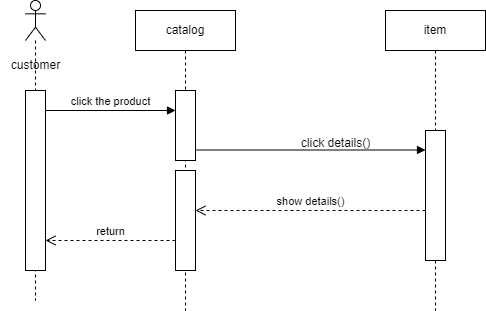

The diagram above was exported from draw.io. Its source (the exported page's mxGraphModel, read from the mxfile embedded in the PNG):
<mxGraphModel dx="1050" dy="565" grid="1" gridSize="10" guides="1" tooltips="1" connect="1" arrows="1" fold="1" page="1" pageScale="1" pageWidth="850" pageHeight="1100" math="0" shadow="0">
  <root>
    <mxCell id="0" />
    <mxCell id="1" parent="0" />
    <mxCell id="2M05-oXc2ph0cT32PLSG-1" value="" style="shape=umlLifeline;perimeter=lifelinePerimeter;whiteSpace=wrap;html=1;container=1;dropTarget=0;collapsible=0;recursiveResize=0;outlineConnect=0;portConstraint=eastwest;newEdgeStyle={&quot;curved&quot;:0,&quot;rounded&quot;:0};participant=umlActor;" vertex="1" parent="1">
      <mxGeometry x="150" y="430" width="20" height="300" as="geometry" />
    </mxCell>
    <mxCell id="2M05-oXc2ph0cT32PLSG-4" value="" style="html=1;points=[[0,0,0,0,5],[0,1,0,0,-5],[1,0,0,0,5],[1,1,0,0,-5]];perimeter=orthogonalPerimeter;outlineConnect=0;targetShapes=umlLifeline;portConstraint=eastwest;newEdgeStyle={&quot;curved&quot;:0,&quot;rounded&quot;:0};" vertex="1" parent="2M05-oXc2ph0cT32PLSG-1">
      <mxGeometry y="90" width="20" height="180" as="geometry" />
    </mxCell>
    <mxCell id="2M05-oXc2ph0cT32PLSG-2" value="catalog" style="shape=umlLifeline;perimeter=lifelinePerimeter;whiteSpace=wrap;html=1;container=1;dropTarget=0;collapsible=0;recursiveResize=0;outlineConnect=0;portConstraint=eastwest;newEdgeStyle={&quot;curved&quot;:0,&quot;rounded&quot;:0};" vertex="1" parent="1">
      <mxGeometry x="260" y="440" width="100" height="300" as="geometry" />
    </mxCell>
    <mxCell id="2M05-oXc2ph0cT32PLSG-5" value="" style="html=1;points=[[0,0,0,0,5],[0,1,0,0,-5],[1,0,0,0,5],[1,1,0,0,-5]];perimeter=orthogonalPerimeter;outlineConnect=0;targetShapes=umlLifeline;portConstraint=eastwest;newEdgeStyle={&quot;curved&quot;:0,&quot;rounded&quot;:0};" vertex="1" parent="2M05-oXc2ph0cT32PLSG-2">
      <mxGeometry x="40" y="80" width="20" height="70" as="geometry" />
    </mxCell>
    <mxCell id="2M05-oXc2ph0cT32PLSG-3" value="item" style="shape=umlLifeline;perimeter=lifelinePerimeter;whiteSpace=wrap;html=1;container=1;dropTarget=0;collapsible=0;recursiveResize=0;outlineConnect=0;portConstraint=eastwest;newEdgeStyle={&quot;curved&quot;:0,&quot;rounded&quot;:0};" vertex="1" parent="1">
      <mxGeometry x="510" y="440" width="100" height="300" as="geometry" />
    </mxCell>
    <mxCell id="2M05-oXc2ph0cT32PLSG-6" value="click the product" style="html=1;verticalAlign=bottom;endArrow=block;curved=0;rounded=0;" edge="1" parent="1" target="2M05-oXc2ph0cT32PLSG-5">
      <mxGeometry width="80" relative="1" as="geometry">
        <mxPoint x="170" y="540" as="sourcePoint" />
        <mxPoint x="250" y="540" as="targetPoint" />
      </mxGeometry>
    </mxCell>
    <mxCell id="2M05-oXc2ph0cT32PLSG-8" value="" style="html=1;verticalAlign=bottom;endArrow=block;curved=0;rounded=0;" edge="1" parent="1" source="2M05-oXc2ph0cT32PLSG-7" target="2M05-oXc2ph0cT32PLSG-3">
      <mxGeometry x="NaN" y="123" width="80" relative="1" as="geometry">
        <mxPoint x="320" y="579.5" as="sourcePoint" />
        <mxPoint x="400" y="579.5" as="targetPoint" />
        <mxPoint x="-109" y="-55" as="offset" />
      </mxGeometry>
    </mxCell>
    <mxCell id="2M05-oXc2ph0cT32PLSG-9" value="" style="html=1;verticalAlign=bottom;endArrow=block;curved=0;rounded=0;" edge="1" parent="1" target="2M05-oXc2ph0cT32PLSG-7">
      <mxGeometry width="80" relative="1" as="geometry">
        <mxPoint x="320" y="579.5" as="sourcePoint" />
        <mxPoint x="560" y="580" as="targetPoint" />
      </mxGeometry>
    </mxCell>
    <mxCell id="2M05-oXc2ph0cT32PLSG-7" value="" style="html=1;points=[[0,0,0,0,5],[0,1,0,0,-5],[1,0,0,0,5],[1,1,0,0,-5]];perimeter=orthogonalPerimeter;outlineConnect=0;targetShapes=umlLifeline;portConstraint=eastwest;newEdgeStyle={&quot;curved&quot;:0,&quot;rounded&quot;:0};" vertex="1" parent="1">
      <mxGeometry x="550" y="560" width="20" height="130" as="geometry" />
    </mxCell>
    <mxCell id="2M05-oXc2ph0cT32PLSG-11" value="click details()" style="text;html=1;align=center;verticalAlign=middle;resizable=0;points=[];autosize=1;strokeColor=none;fillColor=none;" vertex="1" parent="1">
      <mxGeometry x="415" y="558" width="90" height="30" as="geometry" />
    </mxCell>
    <mxCell id="2M05-oXc2ph0cT32PLSG-12" value="show details()" style="html=1;verticalAlign=bottom;endArrow=open;dashed=1;endSize=8;curved=0;rounded=0;" edge="1" parent="1" target="2M05-oXc2ph0cT32PLSG-13">
      <mxGeometry relative="1" as="geometry">
        <mxPoint x="550" y="640" as="sourcePoint" />
        <mxPoint x="310" y="640" as="targetPoint" />
      </mxGeometry>
    </mxCell>
    <mxCell id="2M05-oXc2ph0cT32PLSG-13" value="" style="html=1;points=[[0,0,0,0,5],[0,1,0,0,-5],[1,0,0,0,5],[1,1,0,0,-5]];perimeter=orthogonalPerimeter;outlineConnect=0;targetShapes=umlLifeline;portConstraint=eastwest;newEdgeStyle={&quot;curved&quot;:0,&quot;rounded&quot;:0};" vertex="1" parent="1">
      <mxGeometry x="300" y="600" width="20" height="100" as="geometry" />
    </mxCell>
    <mxCell id="2M05-oXc2ph0cT32PLSG-14" value="return" style="html=1;verticalAlign=bottom;endArrow=open;dashed=1;endSize=8;curved=0;rounded=0;" edge="1" parent="1" target="2M05-oXc2ph0cT32PLSG-4">
      <mxGeometry relative="1" as="geometry">
        <mxPoint x="300" y="670" as="sourcePoint" />
        <mxPoint x="220" y="670" as="targetPoint" />
      </mxGeometry>
    </mxCell>
    <mxCell id="2M05-oXc2ph0cT32PLSG-15" value="customer" style="text;html=1;align=center;verticalAlign=middle;resizable=0;points=[];autosize=1;strokeColor=none;fillColor=none;" vertex="1" parent="1">
      <mxGeometry x="125" y="480" width="70" height="30" as="geometry" />
    </mxCell>
  </root>
</mxGraphModel>